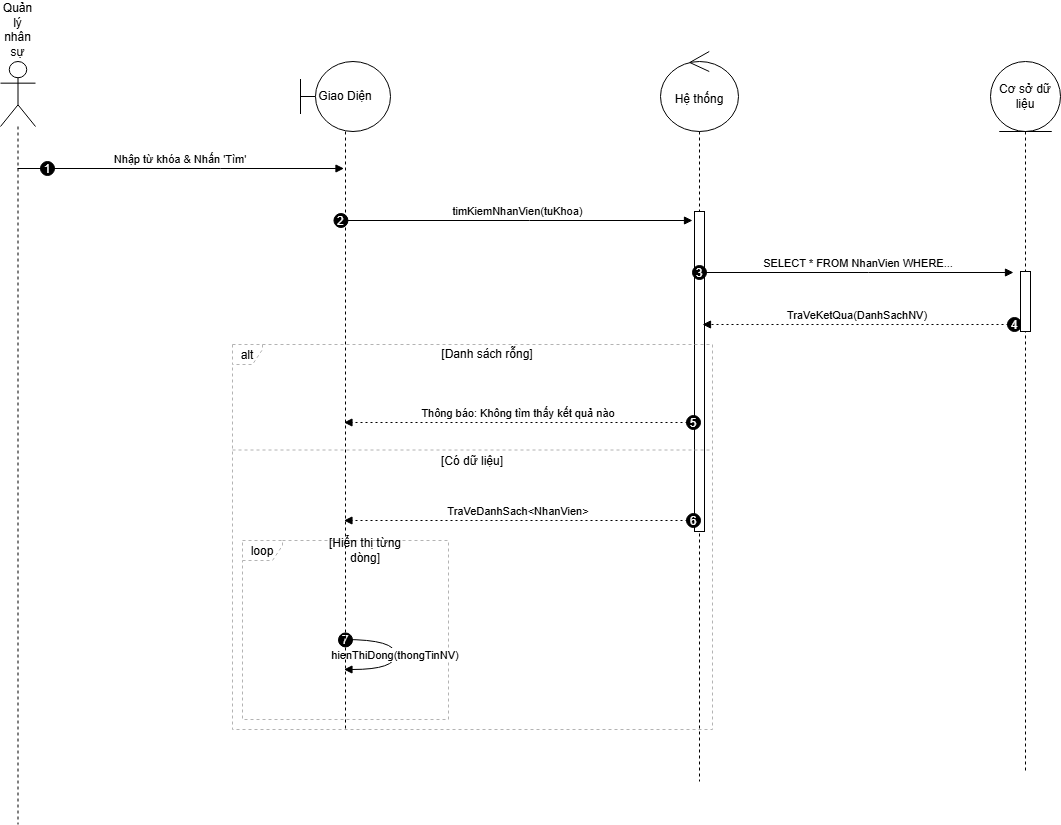

The diagram above was exported from draw.io. Its source (the exported page's mxGraphModel, read from the mxfile embedded in the PNG):
<mxGraphModel dx="1780" dy="2064" grid="1" gridSize="10" guides="1" tooltips="1" connect="1" arrows="1" fold="1" page="1" pageScale="1" pageWidth="827" pageHeight="1169" math="0" shadow="0">
  <root>
    <mxCell id="0" />
    <mxCell id="1" parent="0" />
    <mxCell id="Sh77VJHQQWNzJOa6dUif-63" parent="1" style="shape=umlLifeline;perimeter=lifelinePerimeter;whiteSpace=wrap;html=1;container=1;dropTarget=0;collapsible=0;recursiveResize=0;outlineConnect=0;portConstraint=eastwest;newEdgeStyle={&quot;curved&quot;:0,&quot;rounded&quot;:0};participant=umlControl;size=80;" value="&lt;div&gt;&lt;br&gt;&lt;/div&gt;Hệ thống" vertex="1">
      <mxGeometry height="730" width="78" x="680" y="10" as="geometry" />
    </mxCell>
    <mxCell id="Sh77VJHQQWNzJOa6dUif-64" parent="Sh77VJHQQWNzJOa6dUif-63" style="html=1;points=[[0,0,0,0,5],[0,1,0,0,-5],[1,0,0,0,5],[1,1,0,0,-5]];perimeter=orthogonalPerimeter;outlineConnect=0;targetShapes=umlLifeline;portConstraint=eastwest;newEdgeStyle={&quot;curved&quot;:0,&quot;rounded&quot;:0};" value="" vertex="1">
      <mxGeometry height="320" width="10" x="34" y="160" as="geometry" />
    </mxCell>
    <mxCell id="Sh77VJHQQWNzJOa6dUif-35" parent="1" style="shape=umlLifeline;perimeter=lifelinePerimeter;whiteSpace=wrap;container=1;dropTarget=0;collapsible=0;recursiveResize=0;outlineConnect=0;portConstraint=eastwest;newEdgeStyle={&quot;edgeStyle&quot;:&quot;elbowEdgeStyle&quot;,&quot;elbow&quot;:&quot;vertical&quot;,&quot;curved&quot;:0,&quot;rounded&quot;:0};participant=umlActor;verticalAlign=bottom;labelPosition=center;verticalLabelPosition=top;align=center;size=65;" value="Quản lý nhân sự" vertex="1">
      <mxGeometry height="763" width="35" x="20" y="20" as="geometry" />
    </mxCell>
    <mxCell id="Sh77VJHQQWNzJOa6dUif-41" parent="1" style="shape=umlFrame;dashed=1;pointerEvents=0;dropTarget=0;strokeColor=#B3B3B3;height=20;width=40" value="loop" vertex="1">
      <mxGeometry height="179" width="206" x="262" y="499" as="geometry" />
    </mxCell>
    <mxCell id="Sh77VJHQQWNzJOa6dUif-42" parent="Sh77VJHQQWNzJOa6dUif-41" style="text;strokeColor=none;fillColor=none;align=center;verticalAlign=middle;whiteSpace=wrap;" value="[Hiển thị từng&#10;dòng]" vertex="1">
      <mxGeometry height="20" width="166" x="40" as="geometry" />
    </mxCell>
    <mxCell id="Sh77VJHQQWNzJOa6dUif-43" parent="1" style="shape=umlFrame;dashed=1;pointerEvents=0;dropTarget=0;strokeColor=#B3B3B3;height=20;width=30" value="alt" vertex="1">
      <mxGeometry height="385" width="480" x="252" y="303" as="geometry" />
    </mxCell>
    <mxCell id="Sh77VJHQQWNzJOa6dUif-44" parent="Sh77VJHQQWNzJOa6dUif-43" style="text;strokeColor=none;fillColor=none;align=center;verticalAlign=middle;whiteSpace=wrap;" value="[Danh sách rỗng]" vertex="1">
      <mxGeometry height="20" width="450" x="30" as="geometry" />
    </mxCell>
    <mxCell id="Sh77VJHQQWNzJOa6dUif-45" parent="Sh77VJHQQWNzJOa6dUif-43" style="shape=line;dashed=1;whiteSpace=wrap;verticalAlign=top;labelPosition=center;verticalLabelPosition=middle;align=center;strokeColor=#B3B3B3;" value="[Có dữ liệu]" vertex="1">
      <mxGeometry height="5" width="480" y="103" as="geometry" />
    </mxCell>
    <mxCell id="Sh77VJHQQWNzJOa6dUif-46" edge="1" parent="1" source="Sh77VJHQQWNzJOa6dUif-35" style="verticalAlign=bottom;edgeStyle=elbowEdgeStyle;elbow=vertical;curved=0;rounded=0;endArrow=block;" value="Nhập từ khóa &amp; Nhấn 'Tìm'">
      <mxGeometry relative="1" as="geometry">
        <Array as="points">
          <mxPoint x="240" y="127" />
        </Array>
        <mxPoint x="363.5" y="127" as="targetPoint" />
      </mxGeometry>
    </mxCell>
    <mxCell id="Sh77VJHQQWNzJOa6dUif-47" parent="Sh77VJHQQWNzJOa6dUif-46" style="ellipse;aspect=fixed;fillColor=#000000;align=center;fontColor=#FFFFFF;" value="1" vertex="1">
      <mxGeometry height="14" relative="1" width="14" as="geometry">
        <mxPoint x="-140" y="-7" as="offset" />
      </mxGeometry>
    </mxCell>
    <mxCell id="Sh77VJHQQWNzJOa6dUif-48" edge="1" parent="1" style="verticalAlign=bottom;edgeStyle=elbowEdgeStyle;elbow=vertical;curved=0;rounded=0;endArrow=block;" value="timKiemNhanVien(tuKhoa)">
      <mxGeometry relative="1" as="geometry">
        <Array as="points">
          <mxPoint x="549" y="179" />
        </Array>
        <mxPoint x="363.4473684210525" y="179" as="sourcePoint" />
        <mxPoint x="712" y="179" as="targetPoint" />
      </mxGeometry>
    </mxCell>
    <mxCell id="Sh77VJHQQWNzJOa6dUif-49" parent="Sh77VJHQQWNzJOa6dUif-48" style="ellipse;aspect=fixed;fillColor=#000000;align=center;fontColor=#FFFFFF;" value="2" vertex="1">
      <mxGeometry height="14" relative="1" width="14" as="geometry">
        <mxPoint x="-184" y="-7" as="offset" />
      </mxGeometry>
    </mxCell>
    <mxCell id="Sh77VJHQQWNzJOa6dUif-50" edge="1" parent="1" style="verticalAlign=bottom;edgeStyle=elbowEdgeStyle;elbow=vertical;curved=0;rounded=0;endArrow=block;" value="SELECT * FROM NhanVien WHERE...">
      <mxGeometry relative="1" as="geometry">
        <Array as="points">
          <mxPoint x="888" y="231" />
        </Array>
        <mxPoint x="722" y="231" as="sourcePoint" />
        <mxPoint x="1033" y="231" as="targetPoint" />
      </mxGeometry>
    </mxCell>
    <mxCell id="Sh77VJHQQWNzJOa6dUif-51" parent="Sh77VJHQQWNzJOa6dUif-50" style="ellipse;aspect=fixed;fillColor=#000000;align=center;fontColor=#FFFFFF;" value="3" vertex="1">
      <mxGeometry height="14" relative="1" width="14" as="geometry">
        <mxPoint x="-166" y="-7" as="offset" />
      </mxGeometry>
    </mxCell>
    <mxCell id="Sh77VJHQQWNzJOa6dUif-52" edge="1" parent="1" style="verticalAlign=bottom;edgeStyle=elbowEdgeStyle;elbow=vertical;curved=0;rounded=0;dashed=1;dashPattern=2 3;endArrow=block;" value="TraVeKetQua(DanhSachNV)">
      <mxGeometry relative="1" as="geometry">
        <Array as="points">
          <mxPoint x="889" y="283" />
        </Array>
        <mxPoint x="1033" y="283" as="sourcePoint" />
        <mxPoint x="722" y="283" as="targetPoint" />
      </mxGeometry>
    </mxCell>
    <mxCell id="Sh77VJHQQWNzJOa6dUif-53" parent="Sh77VJHQQWNzJOa6dUif-52" style="ellipse;aspect=fixed;fillColor=#000000;align=center;fontColor=#FFFFFF;" value="4" vertex="1">
      <mxGeometry height="14" relative="1" width="14" as="geometry">
        <mxPoint x="150" y="-7" as="offset" />
      </mxGeometry>
    </mxCell>
    <mxCell id="Sh77VJHQQWNzJOa6dUif-54" edge="1" parent="1" style="verticalAlign=bottom;edgeStyle=elbowEdgeStyle;elbow=vertical;curved=0;rounded=0;dashed=1;dashPattern=2 3;endArrow=block;" value="Thông báo: Không tìm thấy kết quả nào">
      <mxGeometry relative="1" as="geometry">
        <Array as="points">
          <mxPoint x="550" y="381" />
        </Array>
        <mxPoint x="712" y="381" as="sourcePoint" />
        <mxPoint x="363.4473684210525" y="381" as="targetPoint" />
      </mxGeometry>
    </mxCell>
    <mxCell id="Sh77VJHQQWNzJOa6dUif-55" parent="Sh77VJHQQWNzJOa6dUif-54" style="ellipse;aspect=fixed;fillColor=#000000;align=center;fontColor=#FFFFFF;" value="5" vertex="1">
      <mxGeometry height="14" relative="1" width="14" as="geometry">
        <mxPoint x="168" y="-7" as="offset" />
      </mxGeometry>
    </mxCell>
    <mxCell id="Sh77VJHQQWNzJOa6dUif-56" edge="1" parent="1" style="verticalAlign=bottom;edgeStyle=elbowEdgeStyle;elbow=vertical;curved=0;rounded=0;dashed=1;dashPattern=2 3;endArrow=block;" value="TraVeDanhSach&lt;NhanVien&gt;">
      <mxGeometry relative="1" as="geometry">
        <Array as="points">
          <mxPoint x="550" y="479" />
        </Array>
        <mxPoint x="712" y="479" as="sourcePoint" />
        <mxPoint x="363.4473684210525" y="479" as="targetPoint" />
      </mxGeometry>
    </mxCell>
    <mxCell id="Sh77VJHQQWNzJOa6dUif-57" parent="Sh77VJHQQWNzJOa6dUif-56" style="ellipse;aspect=fixed;fillColor=#000000;align=center;fontColor=#FFFFFF;" value="6" vertex="1">
      <mxGeometry height="14" relative="1" width="14" as="geometry">
        <mxPoint x="168" y="-7" as="offset" />
      </mxGeometry>
    </mxCell>
    <mxCell id="Sh77VJHQQWNzJOa6dUif-58" edge="1" parent="1" style="curved=1;endArrow=block;rounded=0;" value="hienThiDong(thongTinNV)">
      <mxGeometry relative="1" as="geometry">
        <Array as="points">
          <mxPoint x="415" y="598" />
          <mxPoint x="415" y="628" />
        </Array>
        <mxPoint x="363.4473684210525" y="598" as="sourcePoint" />
        <mxPoint x="363.4473684210525" y="628" as="targetPoint" />
      </mxGeometry>
    </mxCell>
    <mxCell id="Sh77VJHQQWNzJOa6dUif-59" parent="Sh77VJHQQWNzJOa6dUif-58" style="ellipse;aspect=fixed;fillColor=#000000;align=center;fontColor=#FFFFFF;" value="7" vertex="1">
      <mxGeometry height="14" relative="1" width="14" as="geometry">
        <mxPoint x="-57" y="-22" as="offset" />
      </mxGeometry>
    </mxCell>
    <mxCell id="Sh77VJHQQWNzJOa6dUif-62" parent="1" style="shape=umlLifeline;perimeter=lifelinePerimeter;whiteSpace=wrap;html=1;container=1;dropTarget=0;collapsible=0;recursiveResize=0;outlineConnect=0;portConstraint=eastwest;newEdgeStyle={&quot;curved&quot;:0,&quot;rounded&quot;:0};participant=umlBoundary;size=70;" value="Giao Diện" vertex="1">
      <mxGeometry height="670" width="90" x="320" y="20" as="geometry" />
    </mxCell>
    <mxCell id="Sh77VJHQQWNzJOa6dUif-65" parent="1" style="shape=umlLifeline;perimeter=lifelinePerimeter;whiteSpace=wrap;html=1;container=1;dropTarget=0;collapsible=0;recursiveResize=0;outlineConnect=0;portConstraint=eastwest;newEdgeStyle={&quot;curved&quot;:0,&quot;rounded&quot;:0};participant=umlEntity;size=70;" value="Cơ sở dữ liệu" vertex="1">
      <mxGeometry height="710" width="70" x="1010" y="20" as="geometry" />
    </mxCell>
    <mxCell id="Sh77VJHQQWNzJOa6dUif-66" parent="Sh77VJHQQWNzJOa6dUif-65" style="html=1;points=[[0,0,0,0,5],[0,1,0,0,-5],[1,0,0,0,5],[1,1,0,0,-5]];perimeter=orthogonalPerimeter;outlineConnect=0;targetShapes=umlLifeline;portConstraint=eastwest;newEdgeStyle={&quot;curved&quot;:0,&quot;rounded&quot;:0};" value="" vertex="1">
      <mxGeometry height="60" width="10" x="30" y="210" as="geometry" />
    </mxCell>
  </root>
</mxGraphModel>